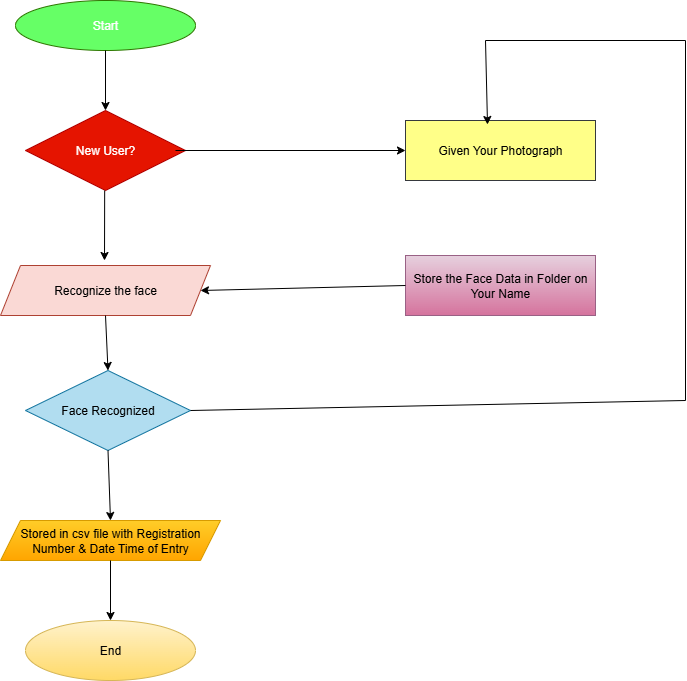

The diagram above was exported from draw.io. Its source (the exported page's mxGraphModel, read from the mxfile embedded in the PNG):
<mxGraphModel dx="1698" dy="4250" grid="1" gridSize="10" guides="1" tooltips="1" connect="1" arrows="1" fold="1" page="1" pageScale="1" pageWidth="850" pageHeight="1100" math="0" shadow="0">
  <root>
    <mxCell id="0" />
    <mxCell id="1" parent="0" />
    <mxCell id="bDMrmLhsSc-WasRjMdRQ-75" value="Start" style="ellipse;whiteSpace=wrap;html=1;fillColor=#66FF66;fontColor=#ffffff;strokeColor=#2D7600;" vertex="1" parent="1">
      <mxGeometry x="50" y="-3280" width="180" height="50" as="geometry" />
    </mxCell>
    <mxCell id="bDMrmLhsSc-WasRjMdRQ-76" value="New User?" style="rhombus;whiteSpace=wrap;html=1;fillColor=#e51400;fontColor=#ffffff;strokeColor=#B20000;" vertex="1" parent="1">
      <mxGeometry x="60" y="-3170" width="160" height="80" as="geometry" />
    </mxCell>
    <mxCell id="bDMrmLhsSc-WasRjMdRQ-77" value="Face Recognized" style="rhombus;whiteSpace=wrap;html=1;fillColor=#b1ddf0;strokeColor=#10739e;" vertex="1" parent="1">
      <mxGeometry x="60" y="-2910" width="165" height="80" as="geometry" />
    </mxCell>
    <mxCell id="bDMrmLhsSc-WasRjMdRQ-78" value="Recognize the face" style="shape=parallelogram;perimeter=parallelogramPerimeter;whiteSpace=wrap;html=1;fixedSize=1;fillColor=#fad9d5;strokeColor=#ae4132;" vertex="1" parent="1">
      <mxGeometry x="35" y="-3015" width="210" height="50" as="geometry" />
    </mxCell>
    <mxCell id="bDMrmLhsSc-WasRjMdRQ-79" value="Stored in csv file with Registration Number &amp;amp; Date Time of Entry" style="shape=parallelogram;perimeter=parallelogramPerimeter;whiteSpace=wrap;html=1;fixedSize=1;fillColor=#ffcd28;gradientColor=#ffa500;strokeColor=#d79b00;" vertex="1" parent="1">
      <mxGeometry x="35" y="-2760" width="220" height="40" as="geometry" />
    </mxCell>
    <mxCell id="bDMrmLhsSc-WasRjMdRQ-80" value="End" style="ellipse;whiteSpace=wrap;html=1;fillColor=#fff2cc;gradientColor=#ffd966;strokeColor=#d6b656;" vertex="1" parent="1">
      <mxGeometry x="60" y="-2660" width="170" height="60" as="geometry" />
    </mxCell>
    <mxCell id="bDMrmLhsSc-WasRjMdRQ-81" value="Store the Face Data in Folder on Your Name" style="rounded=0;whiteSpace=wrap;html=1;fillColor=#e6d0de;strokeColor=#996185;gradientColor=#d5739d;" vertex="1" parent="1">
      <mxGeometry x="440" y="-3025" width="190" height="60" as="geometry" />
    </mxCell>
    <mxCell id="bDMrmLhsSc-WasRjMdRQ-82" value="Given Your Photograph" style="rounded=0;whiteSpace=wrap;html=1;fillColor=#ffff88;strokeColor=#36393d;" vertex="1" parent="1">
      <mxGeometry x="440" y="-3160" width="190" height="60" as="geometry" />
    </mxCell>
    <mxCell id="bDMrmLhsSc-WasRjMdRQ-83" value="" style="edgeStyle=none;orthogonalLoop=1;jettySize=auto;html=1;rounded=0;exitX=0.5;exitY=1;exitDx=0;exitDy=0;entryX=0.5;entryY=0;entryDx=0;entryDy=0;" edge="1" parent="1" source="bDMrmLhsSc-WasRjMdRQ-75" target="bDMrmLhsSc-WasRjMdRQ-76">
      <mxGeometry width="100" relative="1" as="geometry">
        <mxPoint x="150" y="-3200" as="sourcePoint" />
        <mxPoint x="250" y="-3200" as="targetPoint" />
        <Array as="points" />
      </mxGeometry>
    </mxCell>
    <mxCell id="bDMrmLhsSc-WasRjMdRQ-84" value="" style="edgeStyle=none;orthogonalLoop=1;jettySize=auto;html=1;rounded=0;exitX=0.5;exitY=1;exitDx=0;exitDy=0;" edge="1" parent="1">
      <mxGeometry width="100" relative="1" as="geometry">
        <mxPoint x="139.17" y="-3090" as="sourcePoint" />
        <mxPoint x="139" y="-3020" as="targetPoint" />
        <Array as="points" />
      </mxGeometry>
    </mxCell>
    <mxCell id="bDMrmLhsSc-WasRjMdRQ-88" value="" style="edgeStyle=none;orthogonalLoop=1;jettySize=auto;html=1;rounded=0;entryX=0.5;entryY=0;entryDx=0;entryDy=0;exitX=0.5;exitY=1;exitDx=0;exitDy=0;" edge="1" parent="1" source="bDMrmLhsSc-WasRjMdRQ-78" target="bDMrmLhsSc-WasRjMdRQ-77">
      <mxGeometry width="100" relative="1" as="geometry">
        <mxPoint x="143" y="-2950" as="sourcePoint" />
        <mxPoint x="190" y="-2950" as="targetPoint" />
        <Array as="points" />
      </mxGeometry>
    </mxCell>
    <mxCell id="bDMrmLhsSc-WasRjMdRQ-90" value="" style="edgeStyle=none;orthogonalLoop=1;jettySize=auto;html=1;rounded=0;entryX=0.5;entryY=0;entryDx=0;entryDy=0;exitX=0.5;exitY=1;exitDx=0;exitDy=0;" edge="1" parent="1" source="bDMrmLhsSc-WasRjMdRQ-77" target="bDMrmLhsSc-WasRjMdRQ-79">
      <mxGeometry width="100" relative="1" as="geometry">
        <mxPoint x="90" y="-2820" as="sourcePoint" />
        <mxPoint x="190" y="-2820" as="targetPoint" />
        <Array as="points" />
      </mxGeometry>
    </mxCell>
    <mxCell id="bDMrmLhsSc-WasRjMdRQ-92" value="" style="edgeStyle=none;orthogonalLoop=1;jettySize=auto;html=1;rounded=0;entryX=0.5;entryY=0;entryDx=0;entryDy=0;exitX=0.5;exitY=1;exitDx=0;exitDy=0;" edge="1" parent="1" source="bDMrmLhsSc-WasRjMdRQ-79" target="bDMrmLhsSc-WasRjMdRQ-80">
      <mxGeometry width="100" relative="1" as="geometry">
        <mxPoint x="100" y="-2700" as="sourcePoint" />
        <mxPoint x="200" y="-2700" as="targetPoint" />
        <Array as="points" />
      </mxGeometry>
    </mxCell>
    <mxCell id="bDMrmLhsSc-WasRjMdRQ-93" value="" style="edgeStyle=none;orthogonalLoop=1;jettySize=auto;html=1;rounded=0;entryX=0;entryY=0.5;entryDx=0;entryDy=0;" edge="1" parent="1" target="bDMrmLhsSc-WasRjMdRQ-82">
      <mxGeometry width="100" relative="1" as="geometry">
        <mxPoint x="210" y="-3130" as="sourcePoint" />
        <mxPoint x="310" y="-3130" as="targetPoint" />
        <Array as="points" />
      </mxGeometry>
    </mxCell>
    <mxCell id="bDMrmLhsSc-WasRjMdRQ-94" value="" style="edgeStyle=none;orthogonalLoop=1;jettySize=auto;html=1;rounded=0;entryX=1;entryY=0.5;entryDx=0;entryDy=0;exitX=0;exitY=0.5;exitDx=0;exitDy=0;" edge="1" parent="1" source="bDMrmLhsSc-WasRjMdRQ-81" target="bDMrmLhsSc-WasRjMdRQ-78">
      <mxGeometry width="100" relative="1" as="geometry">
        <mxPoint x="310" y="-3000" as="sourcePoint" />
        <mxPoint x="410" y="-3000" as="targetPoint" />
        <Array as="points" />
      </mxGeometry>
    </mxCell>
    <mxCell id="bDMrmLhsSc-WasRjMdRQ-95" value="" style="endArrow=none;html=1;rounded=0;exitX=1;exitY=0.5;exitDx=0;exitDy=0;" edge="1" parent="1" source="bDMrmLhsSc-WasRjMdRQ-77">
      <mxGeometry width="50" height="50" relative="1" as="geometry">
        <mxPoint x="410" y="-2880" as="sourcePoint" />
        <mxPoint x="720" y="-2880" as="targetPoint" />
      </mxGeometry>
    </mxCell>
    <mxCell id="bDMrmLhsSc-WasRjMdRQ-96" value="" style="endArrow=none;html=1;rounded=0;" edge="1" parent="1">
      <mxGeometry width="50" height="50" relative="1" as="geometry">
        <mxPoint x="720" y="-2880" as="sourcePoint" />
        <mxPoint x="720" y="-3240" as="targetPoint" />
      </mxGeometry>
    </mxCell>
    <mxCell id="bDMrmLhsSc-WasRjMdRQ-98" value="" style="endArrow=none;html=1;rounded=0;" edge="1" parent="1">
      <mxGeometry width="50" height="50" relative="1" as="geometry">
        <mxPoint x="520" y="-3240" as="sourcePoint" />
        <mxPoint x="720" y="-3240" as="targetPoint" />
      </mxGeometry>
    </mxCell>
    <mxCell id="bDMrmLhsSc-WasRjMdRQ-99" value="" style="edgeStyle=none;orthogonalLoop=1;jettySize=auto;html=1;rounded=0;" edge="1" parent="1">
      <mxGeometry width="100" relative="1" as="geometry">
        <mxPoint x="520" y="-3240" as="sourcePoint" />
        <mxPoint x="522" y="-3156" as="targetPoint" />
        <Array as="points" />
      </mxGeometry>
    </mxCell>
  </root>
</mxGraphModel>